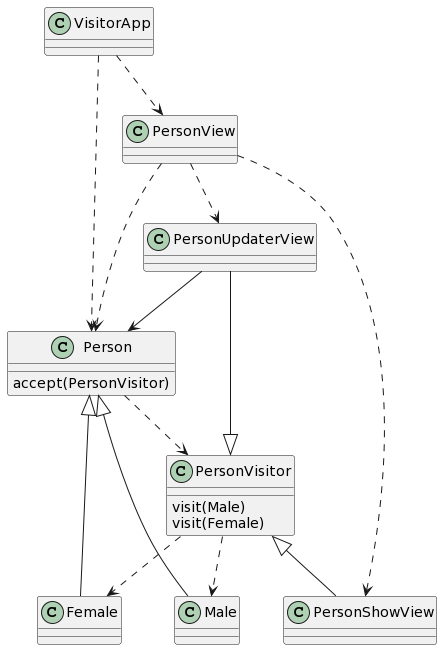

The diagram above was rendered by PlantUML. Its source (embedded in the PNG):
@startuml
VisitorApp ..> PersonView
PersonView ..> PersonShowView
PersonView ..> PersonUpdaterView
PersonVisitor <|-down- PersonShowView
PersonVisitor <|-down- PersonUpdaterView
Person : accept(PersonVisitor)
Person <|-- Male
Person <|-- Female
PersonView ..> Person
Person ..> PersonVisitor
PersonVisitor : visit(Male)
PersonVisitor : visit(Female)
PersonVisitor ..> Female
PersonVisitor ..> Male
VisitorApp ..> Person
PersonUpdaterView --> Person
@enduml